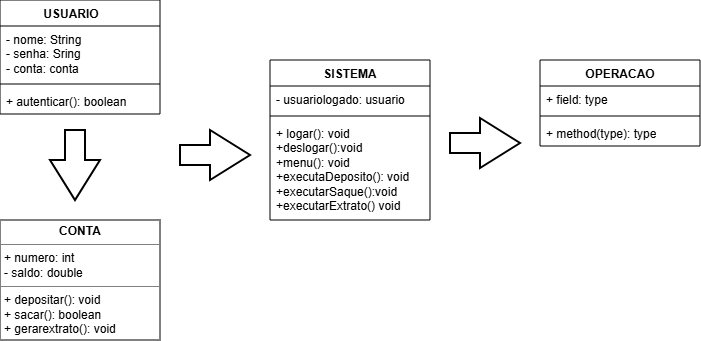

The diagram above was exported from draw.io. Its source (the exported page's mxGraphModel, read from the mxfile embedded in the PNG):
<mxGraphModel dx="815" dy="444" grid="1" gridSize="10" guides="1" tooltips="1" connect="1" arrows="1" fold="1" page="1" pageScale="1" pageWidth="827" pageHeight="1169" math="0" shadow="0">
  <root>
    <mxCell id="0" />
    <mxCell id="1" parent="0" />
    <mxCell id="1RSCmU3tjquBsOWxymWx-21" parent="1" style="verticalAlign=top;align=left;overflow=fill;html=1;whiteSpace=wrap;" value="&lt;p style=&quot;margin:0px;margin-top:4px;text-align:center;&quot;&gt;&lt;b&gt;CONTA&lt;/b&gt;&lt;/p&gt;&lt;hr size=&quot;1&quot; style=&quot;border-style:solid;&quot;&gt;&lt;p style=&quot;margin:0px;margin-left:4px;&quot;&gt;+ numero: int&lt;/p&gt;&lt;p style=&quot;margin:0px;margin-left:4px;&quot;&gt;- saldo: double&lt;/p&gt;&lt;hr size=&quot;1&quot; style=&quot;border-style:solid;&quot;&gt;&lt;p style=&quot;margin:0px;margin-left:4px;&quot;&gt;+ depositar(): void&lt;/p&gt;&lt;p style=&quot;margin:0px;margin-left:4px;&quot;&gt;+ sacar(): boolean&lt;/p&gt;&lt;p style=&quot;margin:0px;margin-left:4px;&quot;&gt;+ gerarextrato(): void&lt;/p&gt;&lt;p style=&quot;margin:0px;margin-left:4px;&quot;&gt;&lt;br&gt;&lt;/p&gt;" vertex="1">
      <mxGeometry height="120" width="160" x="40" y="420" as="geometry" />
    </mxCell>
    <mxCell id="1RSCmU3tjquBsOWxymWx-22" parent="1" style="swimlane;fontStyle=1;align=center;verticalAlign=top;childLayout=stackLayout;horizontal=1;startSize=26;horizontalStack=0;resizeParent=1;resizeParentMax=0;resizeLast=0;collapsible=1;marginBottom=0;whiteSpace=wrap;html=1;" value="&lt;span style=&quot;white-space: pre;&quot;&gt;&#09;&lt;/span&gt;&amp;nbsp;USUARIO&lt;span style=&quot;white-space: pre;&quot;&gt;&#09;&lt;/span&gt;&lt;span style=&quot;white-space: pre;&quot;&gt;&#09;&lt;/span&gt;" vertex="1">
      <mxGeometry height="114" width="160" x="40" y="200" as="geometry" />
    </mxCell>
    <mxCell id="1RSCmU3tjquBsOWxymWx-23" parent="1RSCmU3tjquBsOWxymWx-22" style="text;strokeColor=none;fillColor=none;align=left;verticalAlign=top;spacingLeft=4;spacingRight=4;overflow=hidden;rotatable=0;points=[[0,0.5],[1,0.5]];portConstraint=eastwest;whiteSpace=wrap;html=1;" value="- nome: String&lt;div&gt;- senha: Sring&lt;/div&gt;&lt;div&gt;- conta: conta&lt;span style=&quot;white-space: pre;&quot;&gt;&#09;&lt;/span&gt;&lt;span style=&quot;white-space: pre;&quot;&gt;&#09;&lt;/span&gt;&lt;/div&gt;" vertex="1">
      <mxGeometry height="54" width="160" y="26" as="geometry" />
    </mxCell>
    <mxCell id="1RSCmU3tjquBsOWxymWx-24" parent="1RSCmU3tjquBsOWxymWx-22" style="line;strokeWidth=1;fillColor=none;align=left;verticalAlign=middle;spacingTop=-1;spacingLeft=3;spacingRight=3;rotatable=0;labelPosition=right;points=[];portConstraint=eastwest;strokeColor=inherit;" value="" vertex="1">
      <mxGeometry height="8" width="160" y="80" as="geometry" />
    </mxCell>
    <mxCell id="1RSCmU3tjquBsOWxymWx-25" parent="1RSCmU3tjquBsOWxymWx-22" style="text;strokeColor=none;fillColor=none;align=left;verticalAlign=top;spacingLeft=4;spacingRight=4;overflow=hidden;rotatable=0;points=[[0,0.5],[1,0.5]];portConstraint=eastwest;whiteSpace=wrap;html=1;" value="+ autenticar(): boolean&lt;div&gt;&lt;br&gt;&lt;/div&gt;" vertex="1">
      <mxGeometry height="26" width="160" y="88" as="geometry" />
    </mxCell>
    <mxCell id="1RSCmU3tjquBsOWxymWx-26" parent="1" style="swimlane;fontStyle=1;align=center;verticalAlign=top;childLayout=stackLayout;horizontal=1;startSize=26;horizontalStack=0;resizeParent=1;resizeParentMax=0;resizeLast=0;collapsible=1;marginBottom=0;whiteSpace=wrap;html=1;" value="SISTEMA" vertex="1">
      <mxGeometry height="160" width="160" x="310" y="260" as="geometry" />
    </mxCell>
    <mxCell id="1RSCmU3tjquBsOWxymWx-27" parent="1RSCmU3tjquBsOWxymWx-26" style="text;strokeColor=none;fillColor=none;align=left;verticalAlign=top;spacingLeft=4;spacingRight=4;overflow=hidden;rotatable=0;points=[[0,0.5],[1,0.5]];portConstraint=eastwest;whiteSpace=wrap;html=1;" value="- usuariologado: usuario" vertex="1">
      <mxGeometry height="26" width="160" y="26" as="geometry" />
    </mxCell>
    <mxCell id="1RSCmU3tjquBsOWxymWx-28" parent="1RSCmU3tjquBsOWxymWx-26" style="line;strokeWidth=1;fillColor=none;align=left;verticalAlign=middle;spacingTop=-1;spacingLeft=3;spacingRight=3;rotatable=0;labelPosition=right;points=[];portConstraint=eastwest;strokeColor=inherit;" value="" vertex="1">
      <mxGeometry height="8" width="160" y="52" as="geometry" />
    </mxCell>
    <mxCell id="1RSCmU3tjquBsOWxymWx-29" parent="1RSCmU3tjquBsOWxymWx-26" style="text;strokeColor=none;fillColor=none;align=left;verticalAlign=top;spacingLeft=4;spacingRight=4;overflow=hidden;rotatable=0;points=[[0,0.5],[1,0.5]];portConstraint=eastwest;whiteSpace=wrap;html=1;" value="+ logar(): void&lt;div&gt;+deslogar():void&lt;br&gt;&lt;div&gt;&lt;div&gt;+menu(): void&lt;br&gt;+executaDeposito(): void&lt;/div&gt;&lt;div&gt;+executarSaque():void&lt;br&gt;+executarExtrato() void&lt;/div&gt;&lt;div&gt;&lt;br&gt;&lt;/div&gt;&lt;/div&gt;&lt;/div&gt;" vertex="1">
      <mxGeometry height="100" width="160" y="60" as="geometry" />
    </mxCell>
    <mxCell id="1RSCmU3tjquBsOWxymWx-30" parent="1" style="verticalLabelPosition=bottom;verticalAlign=top;html=1;strokeWidth=2;shape=mxgraph.arrows2.arrow;dy=0.6;dx=40;notch=0;rotation=90;" value="" vertex="1">
      <mxGeometry height="50" width="70" x="80" y="340" as="geometry" />
    </mxCell>
    <mxCell id="1RSCmU3tjquBsOWxymWx-32" parent="1" style="verticalLabelPosition=bottom;verticalAlign=top;html=1;strokeWidth=2;shape=mxgraph.arrows2.arrow;dy=0.6;dx=40;notch=0;rotation=0;" value="" vertex="1">
      <mxGeometry height="50" width="70" x="220" y="330" as="geometry" />
    </mxCell>
    <mxCell id="nrNXnPWNBpPK3j34oeUV-1" parent="1" style="swimlane;fontStyle=1;align=center;verticalAlign=top;childLayout=stackLayout;horizontal=1;startSize=26;horizontalStack=0;resizeParent=1;resizeParentMax=0;resizeLast=0;collapsible=1;marginBottom=0;whiteSpace=wrap;html=1;" value="OPERACAO" vertex="1">
      <mxGeometry height="86" width="160" x="580" y="260" as="geometry" />
    </mxCell>
    <mxCell id="nrNXnPWNBpPK3j34oeUV-2" parent="nrNXnPWNBpPK3j34oeUV-1" style="text;strokeColor=none;fillColor=none;align=left;verticalAlign=top;spacingLeft=4;spacingRight=4;overflow=hidden;rotatable=0;points=[[0,0.5],[1,0.5]];portConstraint=eastwest;whiteSpace=wrap;html=1;" value="+ field: type" vertex="1">
      <mxGeometry height="26" width="160" y="26" as="geometry" />
    </mxCell>
    <mxCell id="nrNXnPWNBpPK3j34oeUV-3" parent="nrNXnPWNBpPK3j34oeUV-1" style="line;strokeWidth=1;fillColor=none;align=left;verticalAlign=middle;spacingTop=-1;spacingLeft=3;spacingRight=3;rotatable=0;labelPosition=right;points=[];portConstraint=eastwest;strokeColor=inherit;" value="" vertex="1">
      <mxGeometry height="8" width="160" y="52" as="geometry" />
    </mxCell>
    <mxCell id="nrNXnPWNBpPK3j34oeUV-4" parent="nrNXnPWNBpPK3j34oeUV-1" style="text;strokeColor=none;fillColor=none;align=left;verticalAlign=top;spacingLeft=4;spacingRight=4;overflow=hidden;rotatable=0;points=[[0,0.5],[1,0.5]];portConstraint=eastwest;whiteSpace=wrap;html=1;" value="+ method(type): type" vertex="1">
      <mxGeometry height="26" width="160" y="60" as="geometry" />
    </mxCell>
    <mxCell id="nrNXnPWNBpPK3j34oeUV-5" parent="1" style="verticalLabelPosition=bottom;verticalAlign=top;html=1;strokeWidth=2;shape=mxgraph.arrows2.arrow;dy=0.6;dx=40;notch=0;rotation=0;" value="" vertex="1">
      <mxGeometry height="50" width="70" x="490" y="318" as="geometry" />
    </mxCell>
  </root>
</mxGraphModel>